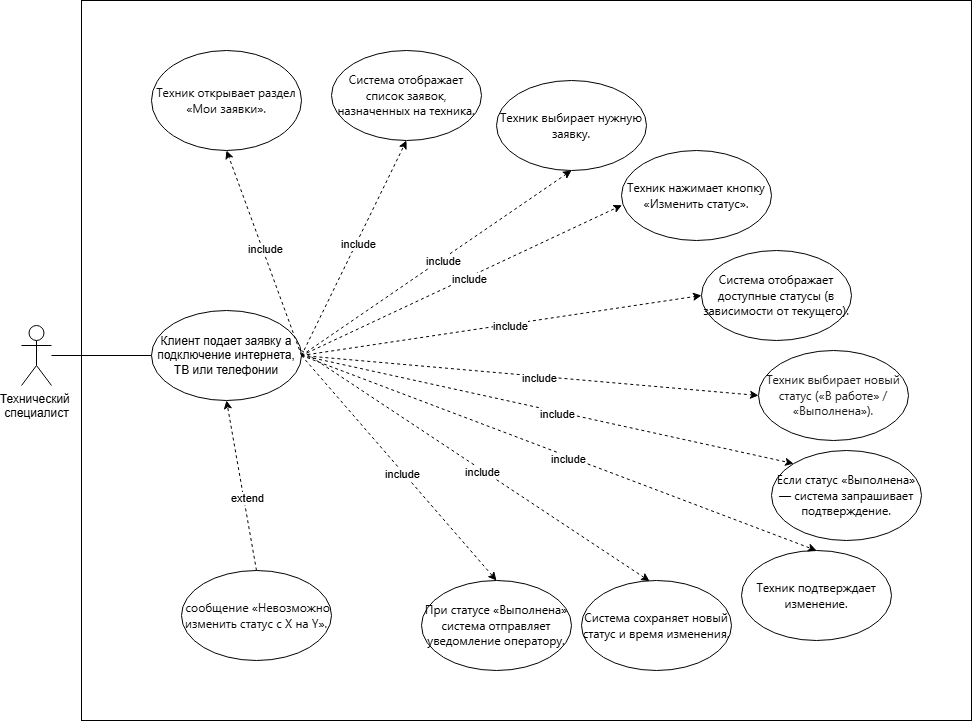

The diagram above was exported from draw.io. Its source (the exported page's mxGraphModel, read from the mxfile embedded in the PNG):
<mxGraphModel dx="546" dy="988" grid="1" gridSize="10" guides="1" tooltips="1" connect="1" arrows="1" fold="1" page="1" pageScale="1" pageWidth="827" pageHeight="1169" math="0" shadow="0">
  <root>
    <mxCell id="0" />
    <mxCell id="1" parent="0" />
    <mxCell id="oDV0ndyNFTc7zrFsU27a-2" value="" style="rounded=0;whiteSpace=wrap;html=1;" vertex="1" parent="1">
      <mxGeometry x="150" y="160" width="890" height="720" as="geometry" />
    </mxCell>
    <mxCell id="oDV0ndyNFTc7zrFsU27a-4" style="edgeStyle=orthogonalEdgeStyle;rounded=0;orthogonalLoop=1;jettySize=auto;html=1;endArrow=none;startFill=0;" edge="1" parent="1" source="oDV0ndyNFTc7zrFsU27a-1" target="oDV0ndyNFTc7zrFsU27a-3">
      <mxGeometry relative="1" as="geometry" />
    </mxCell>
    <mxCell id="oDV0ndyNFTc7zrFsU27a-1" value="Технический&amp;nbsp;&lt;div&gt;специалист&lt;/div&gt;" style="shape=umlActor;verticalLabelPosition=bottom;verticalAlign=top;html=1;outlineConnect=0;" vertex="1" parent="1">
      <mxGeometry x="90" y="485" width="30" height="60" as="geometry" />
    </mxCell>
    <mxCell id="oDV0ndyNFTc7zrFsU27a-3" value="Клиент подает заявку а подключение интернета, ТВ или телефонии" style="ellipse;whiteSpace=wrap;html=1;" vertex="1" parent="1">
      <mxGeometry x="220" y="470" width="150" height="90" as="geometry" />
    </mxCell>
    <mxCell id="oDV0ndyNFTc7zrFsU27a-6" value="&lt;span style=&quot;font-family: &amp;quot;Mona Sans VF&amp;quot;, -apple-system, BlinkMacSystemFont, &amp;quot;Segoe UI&amp;quot;, &amp;quot;Noto Sans&amp;quot;, Helvetica, Arial, sans-serif, &amp;quot;Apple Color Emoji&amp;quot;, &amp;quot;Segoe UI Emoji&amp;quot;; text-align: start;&quot;&gt;&lt;font style=&quot;color: rgb(10, 10, 10);&quot;&gt;Техник открывает раздел «Мои заявки».&lt;/font&gt;&lt;/span&gt;" style="ellipse;whiteSpace=wrap;html=1;" vertex="1" parent="1">
      <mxGeometry x="220" y="210" width="150" height="100" as="geometry" />
    </mxCell>
    <mxCell id="oDV0ndyNFTc7zrFsU27a-7" value="&lt;span style=&quot;font-family: &amp;quot;Mona Sans VF&amp;quot;, -apple-system, BlinkMacSystemFont, &amp;quot;Segoe UI&amp;quot;, &amp;quot;Noto Sans&amp;quot;, Helvetica, Arial, sans-serif, &amp;quot;Apple Color Emoji&amp;quot;, &amp;quot;Segoe UI Emoji&amp;quot;; text-align: start;&quot;&gt;&lt;font style=&quot;color: rgb(5, 5, 5);&quot;&gt;Система отображает список заявок, назначенных на техника.&lt;/font&gt;&lt;/span&gt;" style="ellipse;whiteSpace=wrap;html=1;" vertex="1" parent="1">
      <mxGeometry x="400" y="210" width="150" height="90" as="geometry" />
    </mxCell>
    <mxCell id="oDV0ndyNFTc7zrFsU27a-8" value="&lt;span style=&quot;font-family: &amp;quot;Mona Sans VF&amp;quot;, -apple-system, BlinkMacSystemFont, &amp;quot;Segoe UI&amp;quot;, &amp;quot;Noto Sans&amp;quot;, Helvetica, Arial, sans-serif, &amp;quot;Apple Color Emoji&amp;quot;, &amp;quot;Segoe UI Emoji&amp;quot;; text-align: start;&quot;&gt;&lt;font style=&quot;color: rgb(0, 0, 0);&quot;&gt;Техник выбирает нужную заявку.&lt;/font&gt;&lt;/span&gt;" style="ellipse;whiteSpace=wrap;html=1;" vertex="1" parent="1">
      <mxGeometry x="565" y="240" width="150" height="90" as="geometry" />
    </mxCell>
    <mxCell id="oDV0ndyNFTc7zrFsU27a-9" value="&lt;span style=&quot;font-family: &amp;quot;Mona Sans VF&amp;quot;, -apple-system, BlinkMacSystemFont, &amp;quot;Segoe UI&amp;quot;, &amp;quot;Noto Sans&amp;quot;, Helvetica, Arial, sans-serif, &amp;quot;Apple Color Emoji&amp;quot;, &amp;quot;Segoe UI Emoji&amp;quot;; text-align: start;&quot;&gt;&lt;font style=&quot;color: rgb(0, 0, 0);&quot;&gt;Техник нажимает кнопку «Изменить статус».&lt;/font&gt;&lt;/span&gt;" style="ellipse;whiteSpace=wrap;html=1;" vertex="1" parent="1">
      <mxGeometry x="690" y="310" width="150" height="90" as="geometry" />
    </mxCell>
    <mxCell id="oDV0ndyNFTc7zrFsU27a-10" value="&lt;span style=&quot;font-family: &amp;quot;Mona Sans VF&amp;quot;, -apple-system, BlinkMacSystemFont, &amp;quot;Segoe UI&amp;quot;, &amp;quot;Noto Sans&amp;quot;, Helvetica, Arial, sans-serif, &amp;quot;Apple Color Emoji&amp;quot;, &amp;quot;Segoe UI Emoji&amp;quot;; text-align: start;&quot;&gt;&lt;font style=&quot;color: rgb(0, 0, 0);&quot;&gt;Система отображает доступные статусы (в зависимости от текущего).&lt;/font&gt;&lt;/span&gt;" style="ellipse;whiteSpace=wrap;html=1;" vertex="1" parent="1">
      <mxGeometry x="770" y="410" width="150" height="90" as="geometry" />
    </mxCell>
    <mxCell id="oDV0ndyNFTc7zrFsU27a-11" value="&lt;span style=&quot;font-family: &amp;quot;Mona Sans VF&amp;quot;, -apple-system, BlinkMacSystemFont, &amp;quot;Segoe UI&amp;quot;, &amp;quot;Noto Sans&amp;quot;, Helvetica, Arial, sans-serif, &amp;quot;Apple Color Emoji&amp;quot;, &amp;quot;Segoe UI Emoji&amp;quot;; text-align: start;&quot;&gt;&lt;font style=&quot;color: rgb(0, 0, 0);&quot;&gt;Если статус «Выполнена» — система запрашивает подтверждение.&lt;/font&gt;&lt;/span&gt;" style="ellipse;whiteSpace=wrap;html=1;" vertex="1" parent="1">
      <mxGeometry x="840" y="610" width="150" height="90" as="geometry" />
    </mxCell>
    <mxCell id="oDV0ndyNFTc7zrFsU27a-12" value="&lt;span style=&quot;font-family: &amp;quot;Mona Sans VF&amp;quot;, -apple-system, BlinkMacSystemFont, &amp;quot;Segoe UI&amp;quot;, &amp;quot;Noto Sans&amp;quot;, Helvetica, Arial, sans-serif, &amp;quot;Apple Color Emoji&amp;quot;, &amp;quot;Segoe UI Emoji&amp;quot;; text-align: start;&quot;&gt;&lt;font style=&quot;color: rgb(0, 0, 0);&quot;&gt;Техник подтверждает изменение.&lt;/font&gt;&lt;/span&gt;" style="ellipse;whiteSpace=wrap;html=1;" vertex="1" parent="1">
      <mxGeometry x="810" y="710" width="150" height="90" as="geometry" />
    </mxCell>
    <mxCell id="oDV0ndyNFTc7zrFsU27a-13" value="&lt;span style=&quot;font-family: &amp;quot;Mona Sans VF&amp;quot;, -apple-system, BlinkMacSystemFont, &amp;quot;Segoe UI&amp;quot;, &amp;quot;Noto Sans&amp;quot;, Helvetica, Arial, sans-serif, &amp;quot;Apple Color Emoji&amp;quot;, &amp;quot;Segoe UI Emoji&amp;quot;; text-align: start;&quot;&gt;&lt;font style=&quot;color: rgb(0, 0, 0);&quot;&gt;Система сохраняет новый статус и время изменения.&lt;/font&gt;&lt;/span&gt;" style="ellipse;whiteSpace=wrap;html=1;" vertex="1" parent="1">
      <mxGeometry x="650" y="740" width="150" height="90" as="geometry" />
    </mxCell>
    <mxCell id="oDV0ndyNFTc7zrFsU27a-14" value="&lt;span style=&quot;font-family: &amp;quot;Mona Sans VF&amp;quot;, -apple-system, BlinkMacSystemFont, &amp;quot;Segoe UI&amp;quot;, &amp;quot;Noto Sans&amp;quot;, Helvetica, Arial, sans-serif, &amp;quot;Apple Color Emoji&amp;quot;, &amp;quot;Segoe UI Emoji&amp;quot;; text-align: start;&quot;&gt;&lt;font style=&quot;color: rgb(0, 0, 0);&quot;&gt;При статусе «Выполнена» система отправляет уведомление оператору.&lt;/font&gt;&lt;/span&gt;" style="ellipse;whiteSpace=wrap;html=1;" vertex="1" parent="1">
      <mxGeometry x="490" y="740" width="150" height="90" as="geometry" />
    </mxCell>
    <mxCell id="oDV0ndyNFTc7zrFsU27a-15" value="&lt;span style=&quot;font-family: &amp;quot;Mona Sans VF&amp;quot;, -apple-system, BlinkMacSystemFont, &amp;quot;Segoe UI&amp;quot;, &amp;quot;Noto Sans&amp;quot;, Helvetica, Arial, sans-serif, &amp;quot;Apple Color Emoji&amp;quot;, &amp;quot;Segoe UI Emoji&amp;quot;; text-align: start;&quot;&gt;&lt;font style=&quot;color: rgb(27, 28, 28);&quot;&gt;Техник выбирает новый статус («В работе» / «Выполнена»).&lt;/font&gt;&lt;/span&gt;" style="ellipse;whiteSpace=wrap;html=1;" vertex="1" parent="1">
      <mxGeometry x="827" y="510" width="150" height="90" as="geometry" />
    </mxCell>
    <mxCell id="oDV0ndyNFTc7zrFsU27a-19" value="" style="endArrow=classic;dashed=1;html=1;rounded=0;exitX=1;exitY=0.5;exitDx=0;exitDy=0;endFill=1;entryX=0.5;entryY=1;entryDx=0;entryDy=0;" edge="1" parent="1" source="oDV0ndyNFTc7zrFsU27a-3" target="oDV0ndyNFTc7zrFsU27a-6">
      <mxGeometry width="50" height="50" relative="1" as="geometry">
        <mxPoint x="370" y="515" as="sourcePoint" />
        <mxPoint x="630" y="840" as="targetPoint" />
      </mxGeometry>
    </mxCell>
    <mxCell id="oDV0ndyNFTc7zrFsU27a-21" value="include" style="edgeLabel;html=1;align=center;verticalAlign=middle;resizable=0;points=[];" vertex="1" connectable="0" parent="oDV0ndyNFTc7zrFsU27a-19">
      <mxGeometry x="0.04" y="-2" relative="1" as="geometry">
        <mxPoint as="offset" />
      </mxGeometry>
    </mxCell>
    <mxCell id="oDV0ndyNFTc7zrFsU27a-22" value="" style="endArrow=classic;dashed=1;html=1;rounded=0;exitX=1;exitY=0.5;exitDx=0;exitDy=0;endFill=1;entryX=0.5;entryY=1;entryDx=0;entryDy=0;" edge="1" parent="1" source="oDV0ndyNFTc7zrFsU27a-3" target="oDV0ndyNFTc7zrFsU27a-7">
      <mxGeometry width="50" height="50" relative="1" as="geometry">
        <mxPoint x="565" y="685" as="sourcePoint" />
        <mxPoint x="490" y="480" as="targetPoint" />
      </mxGeometry>
    </mxCell>
    <mxCell id="oDV0ndyNFTc7zrFsU27a-23" value="include" style="edgeLabel;html=1;align=center;verticalAlign=middle;resizable=0;points=[];" vertex="1" connectable="0" parent="oDV0ndyNFTc7zrFsU27a-22">
      <mxGeometry x="0.04" y="-2" relative="1" as="geometry">
        <mxPoint as="offset" />
      </mxGeometry>
    </mxCell>
    <mxCell id="oDV0ndyNFTc7zrFsU27a-24" value="" style="endArrow=classic;dashed=1;html=1;rounded=0;exitX=1;exitY=0.5;exitDx=0;exitDy=0;endFill=1;entryX=0.5;entryY=1;entryDx=0;entryDy=0;" edge="1" parent="1" source="oDV0ndyNFTc7zrFsU27a-3" target="oDV0ndyNFTc7zrFsU27a-8">
      <mxGeometry width="50" height="50" relative="1" as="geometry">
        <mxPoint x="585" y="725" as="sourcePoint" />
        <mxPoint x="510" y="520" as="targetPoint" />
      </mxGeometry>
    </mxCell>
    <mxCell id="oDV0ndyNFTc7zrFsU27a-25" value="include" style="edgeLabel;html=1;align=center;verticalAlign=middle;resizable=0;points=[];" vertex="1" connectable="0" parent="oDV0ndyNFTc7zrFsU27a-24">
      <mxGeometry x="0.04" y="-2" relative="1" as="geometry">
        <mxPoint as="offset" />
      </mxGeometry>
    </mxCell>
    <mxCell id="oDV0ndyNFTc7zrFsU27a-26" value="" style="endArrow=classic;dashed=1;html=1;rounded=0;exitX=1;exitY=0.5;exitDx=0;exitDy=0;endFill=1;entryX=0.003;entryY=0.608;entryDx=0;entryDy=0;entryPerimeter=0;" edge="1" parent="1" source="oDV0ndyNFTc7zrFsU27a-3" target="oDV0ndyNFTc7zrFsU27a-9">
      <mxGeometry width="50" height="50" relative="1" as="geometry">
        <mxPoint x="565" y="765" as="sourcePoint" />
        <mxPoint x="490" y="560" as="targetPoint" />
      </mxGeometry>
    </mxCell>
    <mxCell id="oDV0ndyNFTc7zrFsU27a-27" value="include" style="edgeLabel;html=1;align=center;verticalAlign=middle;resizable=0;points=[];" vertex="1" connectable="0" parent="oDV0ndyNFTc7zrFsU27a-26">
      <mxGeometry x="0.04" y="-2" relative="1" as="geometry">
        <mxPoint as="offset" />
      </mxGeometry>
    </mxCell>
    <mxCell id="oDV0ndyNFTc7zrFsU27a-28" value="" style="endArrow=classic;dashed=1;html=1;rounded=0;exitX=1;exitY=0.5;exitDx=0;exitDy=0;endFill=1;entryX=0;entryY=0.5;entryDx=0;entryDy=0;" edge="1" parent="1" source="oDV0ndyNFTc7zrFsU27a-3" target="oDV0ndyNFTc7zrFsU27a-10">
      <mxGeometry width="50" height="50" relative="1" as="geometry">
        <mxPoint x="635" y="1035" as="sourcePoint" />
        <mxPoint x="560" y="830" as="targetPoint" />
      </mxGeometry>
    </mxCell>
    <mxCell id="oDV0ndyNFTc7zrFsU27a-29" value="include" style="edgeLabel;html=1;align=center;verticalAlign=middle;resizable=0;points=[];" vertex="1" connectable="0" parent="oDV0ndyNFTc7zrFsU27a-28">
      <mxGeometry x="0.04" y="-2" relative="1" as="geometry">
        <mxPoint as="offset" />
      </mxGeometry>
    </mxCell>
    <mxCell id="oDV0ndyNFTc7zrFsU27a-30" value="" style="endArrow=classic;dashed=1;html=1;rounded=0;exitX=1;exitY=0.5;exitDx=0;exitDy=0;endFill=1;entryX=0;entryY=0.5;entryDx=0;entryDy=0;" edge="1" parent="1" source="oDV0ndyNFTc7zrFsU27a-3" target="oDV0ndyNFTc7zrFsU27a-15">
      <mxGeometry width="50" height="50" relative="1" as="geometry">
        <mxPoint x="495" y="795" as="sourcePoint" />
        <mxPoint x="420" y="590" as="targetPoint" />
      </mxGeometry>
    </mxCell>
    <mxCell id="oDV0ndyNFTc7zrFsU27a-31" value="include" style="edgeLabel;html=1;align=center;verticalAlign=middle;resizable=0;points=[];" vertex="1" connectable="0" parent="oDV0ndyNFTc7zrFsU27a-30">
      <mxGeometry x="0.04" y="-2" relative="1" as="geometry">
        <mxPoint as="offset" />
      </mxGeometry>
    </mxCell>
    <mxCell id="oDV0ndyNFTc7zrFsU27a-32" value="" style="endArrow=classic;dashed=1;html=1;rounded=0;exitX=1;exitY=0.5;exitDx=0;exitDy=0;endFill=1;entryX=0;entryY=0;entryDx=0;entryDy=0;" edge="1" parent="1" source="oDV0ndyNFTc7zrFsU27a-3" target="oDV0ndyNFTc7zrFsU27a-11">
      <mxGeometry width="50" height="50" relative="1" as="geometry">
        <mxPoint x="525" y="825" as="sourcePoint" />
        <mxPoint x="450" y="620" as="targetPoint" />
      </mxGeometry>
    </mxCell>
    <mxCell id="oDV0ndyNFTc7zrFsU27a-33" value="include" style="edgeLabel;html=1;align=center;verticalAlign=middle;resizable=0;points=[];" vertex="1" connectable="0" parent="oDV0ndyNFTc7zrFsU27a-32">
      <mxGeometry x="0.04" y="-2" relative="1" as="geometry">
        <mxPoint as="offset" />
      </mxGeometry>
    </mxCell>
    <mxCell id="oDV0ndyNFTc7zrFsU27a-34" value="" style="endArrow=classic;dashed=1;html=1;rounded=0;exitX=1;exitY=0.5;exitDx=0;exitDy=0;endFill=1;entryX=0.5;entryY=0;entryDx=0;entryDy=0;" edge="1" parent="1" source="oDV0ndyNFTc7zrFsU27a-3" target="oDV0ndyNFTc7zrFsU27a-12">
      <mxGeometry width="50" height="50" relative="1" as="geometry">
        <mxPoint x="525" y="825" as="sourcePoint" />
        <mxPoint x="450" y="620" as="targetPoint" />
      </mxGeometry>
    </mxCell>
    <mxCell id="oDV0ndyNFTc7zrFsU27a-35" value="include" style="edgeLabel;html=1;align=center;verticalAlign=middle;resizable=0;points=[];" vertex="1" connectable="0" parent="oDV0ndyNFTc7zrFsU27a-34">
      <mxGeometry x="0.04" y="-2" relative="1" as="geometry">
        <mxPoint as="offset" />
      </mxGeometry>
    </mxCell>
    <mxCell id="oDV0ndyNFTc7zrFsU27a-36" value="" style="endArrow=classic;dashed=1;html=1;rounded=0;endFill=1;entryX=0.454;entryY=0.007;entryDx=0;entryDy=0;entryPerimeter=0;" edge="1" parent="1" target="oDV0ndyNFTc7zrFsU27a-13">
      <mxGeometry width="50" height="50" relative="1" as="geometry">
        <mxPoint x="370" y="510" as="sourcePoint" />
        <mxPoint x="400" y="620" as="targetPoint" />
      </mxGeometry>
    </mxCell>
    <mxCell id="oDV0ndyNFTc7zrFsU27a-37" value="include" style="edgeLabel;html=1;align=center;verticalAlign=middle;resizable=0;points=[];" vertex="1" connectable="0" parent="oDV0ndyNFTc7zrFsU27a-36">
      <mxGeometry x="0.04" y="-2" relative="1" as="geometry">
        <mxPoint as="offset" />
      </mxGeometry>
    </mxCell>
    <mxCell id="oDV0ndyNFTc7zrFsU27a-38" value="" style="endArrow=classic;dashed=1;html=1;rounded=0;exitX=1;exitY=0.5;exitDx=0;exitDy=0;endFill=1;entryX=0.5;entryY=0;entryDx=0;entryDy=0;" edge="1" parent="1" source="oDV0ndyNFTc7zrFsU27a-3" target="oDV0ndyNFTc7zrFsU27a-14">
      <mxGeometry width="50" height="50" relative="1" as="geometry">
        <mxPoint x="455" y="855" as="sourcePoint" />
        <mxPoint x="380" y="650" as="targetPoint" />
      </mxGeometry>
    </mxCell>
    <mxCell id="oDV0ndyNFTc7zrFsU27a-39" value="include" style="edgeLabel;html=1;align=center;verticalAlign=middle;resizable=0;points=[];" vertex="1" connectable="0" parent="oDV0ndyNFTc7zrFsU27a-38">
      <mxGeometry x="0.04" y="-2" relative="1" as="geometry">
        <mxPoint as="offset" />
      </mxGeometry>
    </mxCell>
    <mxCell id="oDV0ndyNFTc7zrFsU27a-40" value="&lt;span style=&quot;font-family: &amp;quot;Mona Sans VF&amp;quot;, -apple-system, BlinkMacSystemFont, &amp;quot;Segoe UI&amp;quot;, &amp;quot;Noto Sans&amp;quot;, Helvetica, Arial, sans-serif, &amp;quot;Apple Color Emoji&amp;quot;, &amp;quot;Segoe UI Emoji&amp;quot;; text-align: start;&quot;&gt;&lt;font style=&quot;color: rgb(10, 10, 10);&quot;&gt;&amp;nbsp;сообщение «Невозможно изменить статус с X на Y».&lt;/font&gt;&lt;/span&gt;" style="ellipse;whiteSpace=wrap;html=1;" vertex="1" parent="1">
      <mxGeometry x="250" y="730" width="150" height="90" as="geometry" />
    </mxCell>
    <mxCell id="oDV0ndyNFTc7zrFsU27a-44" value="" style="endArrow=classic;dashed=1;html=1;rounded=0;exitX=0.5;exitY=0;exitDx=0;exitDy=0;entryX=0.5;entryY=1;entryDx=0;entryDy=0;endFill=1;" edge="1" parent="1" source="oDV0ndyNFTc7zrFsU27a-40" target="oDV0ndyNFTc7zrFsU27a-3">
      <mxGeometry width="50" height="50" relative="1" as="geometry">
        <mxPoint x="340" y="420" as="sourcePoint" />
        <mxPoint x="390" y="370" as="targetPoint" />
      </mxGeometry>
    </mxCell>
    <mxCell id="oDV0ndyNFTc7zrFsU27a-45" value="extend" style="edgeLabel;html=1;align=center;verticalAlign=middle;resizable=0;points=[];" vertex="1" connectable="0" parent="oDV0ndyNFTc7zrFsU27a-44">
      <mxGeometry x="-0.1661" y="-3" relative="1" as="geometry">
        <mxPoint y="-1" as="offset" />
      </mxGeometry>
    </mxCell>
  </root>
</mxGraphModel>